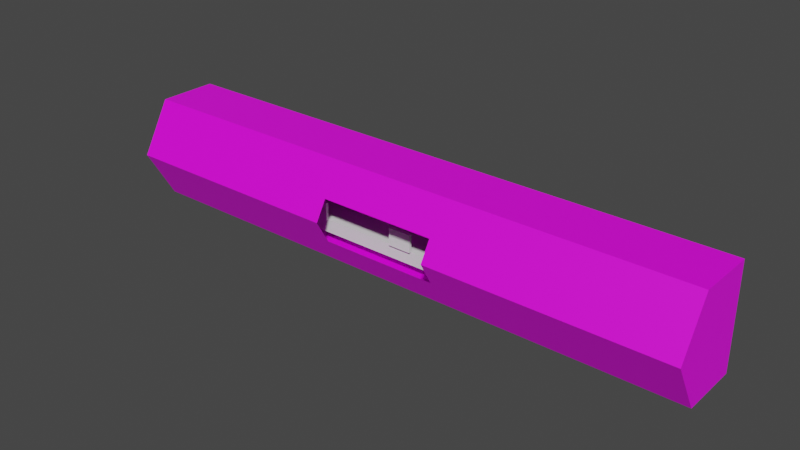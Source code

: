 # Source: model-scenario-levelSafeZone-headquarters.blend  (saved by Blender 3.1.7; exported with 4.5.12 LTS)
import bpy
from mathutils import Matrix  # noqa: F401  (used for matrix-valued properties, if any)

bpy.ops.wm.read_factory_settings(use_empty=True)
scene = bpy.context.scene
scene.name = 'Scene'

# ---- collections
col_collection = bpy.data.collections.new('Collection'); scene.collection.children.link(col_collection)
col_reference = bpy.data.collections.new('Reference'); scene.collection.children.link(col_reference)

# ---- images (referenced by path relative to the original .blend; pixels are not part of the script)
import os
ASSET_DIR = os.environ.get("B2B_ASSET_DIR", "")  # directory of the original .blend (textures are referenced by path, not embedded)
HERE = os.path.dirname(os.path.abspath(__file__))  # packed textures are extracted next to this script under _unpacked/

def load_image(name, relpath, width, height, colorspace="sRGB"):
    """Load a texture the original file referenced (path relative to the .blend, or extracted next to this script)."""
    p = next((c for c in (os.path.join(HERE, relpath), os.path.join(ASSET_DIR, relpath)) if relpath and os.path.exists(c)), "")
    if p:
        img = bpy.data.images.load(p, check_existing=True)
        img.name = name
    else:  # same state as the original file: an image datablock whose file is absent (Cycles renders it pink)
        img = bpy.data.images.new(name, width, height)
        img.source = "FILE"
        img.filepath = "//" + (relpath or name)
    img.colorspace_settings.name = colorspace
    return img
img_uv = load_image('uv', '', 1024, 1024, 'sRGB')

# ---- materials (node trees are filled in below, after node groups)
mat_material = bpy.data.materials.new('material')
mat_material.use_transparent_shadow = False

# ---- material node trees
mat_material.use_nodes = True; mat_material.node_tree.nodes.clear()
_N = mat_material.node_tree.nodes; _L = mat_material.node_tree.links
n0 = _N.new('ShaderNodeBsdfPrincipled'); n0.name = 'Principled BSDF'; n0.location = (10, 300)
n0.distribution = 'GGX'
n0.subsurface_method = 'RANDOM_WALK_SKIN'
n0.inputs[3].default_value = 1.45
n0.inputs[27].default_value = (0.0, 0.0, 0.0, 1.0)
n0.inputs[28].default_value = 1.0
n1 = _N.new('ShaderNodeOutputMaterial'); n1.name = 'Material Output'; n1.location = (300, 300)
n2 = _N.new('ShaderNodeTexImage'); n2.name = 'Image Texture'; n2.location = (-280, 280)
n2.image = img_uv
_L.new(n0.outputs[0], n1.inputs[0])
_L.new(n2.outputs[0], n0.inputs[0])
n1.is_active_output = True

# ---- world
world_world = bpy.data.worlds.new('World'); scene.world = world_world
world_world.use_nodes = True; world_world.node_tree.nodes.clear()
_N = world_world.node_tree.nodes; _L = world_world.node_tree.links
n0 = _N.new('ShaderNodeOutputWorld'); n0.name = 'World Output'; n0.location = (300, 300)
n1 = _N.new('ShaderNodeBackground'); n1.name = 'Background'; n1.location = (10, 300)
n1.inputs[0].default_value = (0.05088, 0.05088, 0.05088, 1.0)
_L.new(n1.outputs[0], n0.inputs[0])
n0.is_active_output = True
world_world.color = (0.05088, 0.05088, 0.05088)
world_world.use_sun_shadow = False
world_world.sun_shadow_jitter_overblur = 0.0

# ---- meshes
me_cylinder = bpy.data.meshes.new('Cylinder')
me_cylinder.from_pydata([(99.93, 10.02, 7.364), (-99.93, 10.02, 7.364), (-99.93, 10.02, -9.989), (99.93, 10.02, -9.989), (-99.93, -10.02, -9.989), (99.93, -10.02, -9.989), (-99.93, -20.04, 7.364), (99.93, -20.04, 7.364), (-99.93, -10.02, 24.72), (99.93, -10.02, 24.72), (-99.93, 10.02, 24.72), (99.93, 10.02, 24.72), (20.02, 10.02, -9.989), (-20.02, 10.02, -9.989), (20.02, -10.02, -9.989), (-20.02, -10.02, -9.989), (20.02, -20.04, 7.364), (-20.02, -20.04, 7.364), (20.02, -10.02, 24.72), (-20.02, -10.02, 24.72), (20.02, 10.02, 24.72), (-20.02, 10.02, 24.72), (-99.93, -16.18, 14.05), (99.93, -16.18, 14.05), (-20.02, -16.18, 14.05), (20.02, -16.18, 14.05), (-99.93, -15.36, -0.7306), (99.93, -15.36, -0.7306), (-20.02, -15.36, -0.7306), (20.02, -15.36, -0.7306)], [], [(12, 14, 5, 3), (29, 16, 7, 27), (25, 18, 9, 23), (18, 20, 11, 9), (5, 27, 7, 0, 3), (9, 11, 0, 7, 23), (10, 8, 22, 6, 1), (6, 26, 4, 2, 1), (1, 2, 13, 12, 3, 0), (10, 1, 0, 11, 20, 21), (8, 10, 21, 19), (19, 21, 20, 18), (22, 8, 19, 24), (24, 19, 18, 25), (26, 6, 17, 28), (2, 4, 15, 13), (13, 15, 14, 12), (6, 22, 24, 17), (16, 25, 23, 7), (15, 28, 29, 14), (4, 26, 28, 15), (14, 29, 27, 5)])
_uv = me_cylinder.uv_layers.new(name='UVMap')
_uv.uv.foreach_set('vector', [0.4036, 0.3789, 0.4036, 0.4754, 0.01902, 0.4754, 0.01902, 0.3789, 0.4036, 0.5268, 0.4036, 0.5718, 0.01902, 0.5718, 0.01902, 0.5268, 0.4036, 0.05619, 0.4036, 0.1155, 0.01902, 0.1155, 0.01902, 0.05619, 0.4036, 0.1155, 0.4036, 0.2119, 0.01902, 0.2119, 0.01902, 0.1155, 0.1861, 0.7063, 0.1415, 0.732, 0.1025, 0.7545, 0.1025, 0.6098, 0.1861, 0.6098, 0.01902, 0.7063, 0.01902, 0.6098, 0.1025, 0.6098, 0.1025, 0.7545, 0.07034, 0.7359, 0.2241, 0.7545, 0.2241, 0.6581, 0.2754, 0.6284, 0.3076, 0.6098, 0.3076, 0.7545, 0.3076, 0.6098, 0.3466, 0.6323, 0.3911, 0.6581, 0.3911, 0.7545, 0.3076, 0.7545, 0.981, 0.2954, 0.981, 0.3789, 0.5964, 0.3789, 0.4036, 0.3789, 0.01902, 0.3789, 0.01902, 0.2954, 0.981, 0.2119, 0.981, 0.2954, 0.01902, 0.2954, 0.01902, 0.2119, 0.4036, 0.2119, 0.5964, 0.2119, 0.981, 0.1155, 0.981, 0.2119, 0.5964, 0.2119, 0.5964, 0.1155, 0.5964, 0.1155, 0.5964, 0.2119, 0.4036, 0.2119, 0.4036, 0.1155, 0.981, 0.05619, 0.981, 0.1155, 0.5964, 0.1155, 0.5964, 0.05619, 0.5964, 0.05619, 0.5964, 0.1155, 0.4036, 0.1155, 0.4036, 0.05619, 0.981, 0.5268, 0.981, 0.5718, 0.5964, 0.5718, 0.5964, 0.5268, 0.981, 0.3789, 0.981, 0.4754, 0.5964, 0.4754, 0.5964, 0.3789, 0.5964, 0.3789, 0.5964, 0.4754, 0.4036, 0.4754, 0.4036, 0.3789, 0.981, 0.01902, 0.981, 0.05619, 0.5964, 0.05619, 0.5964, 0.01902, 0.4036, 0.01902, 0.4036, 0.05619, 0.01902, 0.05619, 0.01902, 0.01902, 0.5964, 0.4754, 0.5964, 0.5268, 0.4036, 0.5268, 0.4036, 0.4754, 0.981, 0.4754, 0.981, 0.5268, 0.5964, 0.5268, 0.5964, 0.4754, 0.4036, 0.4754, 0.4036, 0.5268, 0.01902, 0.5268, 0.01902, 0.4754])
me_cylinder.materials.append(mat_material)
me_cylinder.use_remesh_fix_poles = True
me_cylinder.use_remesh_preserve_attributes = False
me_cylinder.update()
me_scene = bpy.data.meshes.new('Scene')
me_scene.from_pydata([(-50.0, -50.0, 50.0), (50.0, -50.0, 50.0), (-50.0, 50.0, 50.0), (50.0, 50.0, 50.0), (-50.0, 50.0, -50.0), (50.0, 50.0, -50.0), (-50.0, -50.0, -50.0), (50.0, -50.0, -50.0)], [], [(0, 3, 2), (0, 1, 3), (2, 5, 4), (2, 3, 5), (4, 7, 6), (4, 5, 7), (6, 1, 0), (6, 7, 1), (1, 5, 3), (1, 7, 5), (6, 2, 4), (6, 0, 2)])
me_scene.polygons.foreach_set('use_smooth', [True] * 12)
_k = set([(0, 1), (0, 2), (0, 6), (1, 3), (1, 7), (2, 3), (2, 4), (3, 5), (4, 5), (4, 6), (5, 7), (6, 7)])
me_scene.attributes.new('sharp_edge', 'BOOLEAN', 'EDGE').data.foreach_set('value', [ (min(e.vertices), max(e.vertices)) in _k for e in me_scene.edges])
_uv = me_scene.uv_layers.new(name='UVSet0')
_uv.uv.foreach_set('vector', [0.0, 0.0, 1.0, 1.0, 0.0, 1.0, 0.0, 0.0, 1.0, 0.0, 1.0, 1.0, 0.0, 0.0, 1.0, 1.0, 0.0, 1.0, 0.0, 0.0, 1.0, 0.0, 1.0, 1.0, 0.0, 0.0, 1.0, 1.0, 0.0, 1.0, 0.0, 0.0, 1.0, 0.0, 1.0, 1.0, 0.0, 0.0, 1.0, 1.0, 0.0, 1.0, 0.0, 0.0, 1.0, 0.0, 1.0, 1.0, 0.0, 0.0, 1.0, 1.0, 0.0, 1.0, 0.0, 0.0, 1.0, 0.0, 1.0, 1.0, 0.0, 0.0, 1.0, 1.0, 0.0, 1.0, 0.0, 0.0, 1.0, 0.0, 1.0, 1.0])
_uv.active_render = True
_uv = me_scene.uv_layers.new(name='UVSet1')
_uv.uv.foreach_set('vector', [0.691, 0.3472, 0.9967, 0.6528, 0.691, 0.6528, 0.691, 0.3472, 0.9967, 0.3472, 0.9967, 0.6528, 0.3097, 0.6528, 0.004056, 0.3472, 0.3097, 0.3472, 0.3097, 0.6528, 0.004056, 0.6528, 0.004056, 0.3472, 0.3472, 0.3472, 0.6528, 0.6528, 0.3472, 0.6528, 0.3472, 0.3472, 0.6528, 0.3472, 0.6528, 0.6528, 0.3472, 0.004056, 0.6528, 0.3097, 0.3472, 0.3097, 0.3472, 0.004056, 0.6528, 0.004056, 0.6528, 0.3097, 0.6903, 0.3097, 0.9959, 0.004056, 0.9959, 0.3097, 0.6903, 0.3097, 0.6903, 0.004056, 0.9959, 0.004056, 0.3097, 0.004056, 0.004056, 0.3097, 0.004056, 0.004056, 0.3097, 0.004056, 0.3097, 0.3097, 0.004056, 0.3097])
me_scene.use_remesh_fix_poles = True
me_scene.use_remesh_preserve_attributes = False
me_scene.update()
me_scene.normals_split_custom_set([tuple(v) for v in zip(*[iter([0.0, 0.0, 1.0, 0.0, 0.0, 1.0, 0.0, 0.0, 1.0, 0.0, 0.0, 1.0, 0.0, 0.0, 1.0, 0.0, 0.0, 1.0, 0.0, 1.0, 0.0, 0.0, 1.0, 0.0, 0.0, 1.0, 0.0, 0.0, 1.0, 0.0, 0.0, 1.0, 0.0, 0.0, 1.0, 0.0, 0.0, 0.0, -1.0, 0.0, 0.0, -1.0, 0.0, 0.0, -1.0, 0.0, 0.0, -1.0, 0.0, 0.0, -1.0, 0.0, 0.0, -1.0, 0.0, -1.0, 0.0, 0.0, -1.0, 0.0, 0.0, -1.0, 0.0, 0.0, -1.0, 0.0, 0.0, -1.0, 0.0, 0.0, -1.0, 0.0, 1.0, 0.0, 0.0, 1.0, 0.0, 0.0, 1.0, 0.0, 0.0, 1.0, 0.0, 0.0, 1.0, 0.0, 0.0, 1.0, 0.0, 0.0, -1.0, 0.0, 0.0, -1.0, 0.0, 0.0, -1.0, 0.0, 0.0, -1.0, 0.0, 0.0, -1.0, 0.0, 0.0, -1.0, 0.0, 0.0])] * 3)])

# ---- objects
ob_cylinder_wall_mesh = bpy.data.objects.new('cylinder_wall_mesh', me_cylinder)
ob_save_zone = bpy.data.objects.new('save_zone', me_scene)
ob_ground_references = bpy.data.objects.new('ground_references', me_scene)
ob_upgrade_zone = bpy.data.objects.new('upgrade_zone', me_scene)
ob_level_selector_zone = bpy.data.objects.new('level_selector_zone', me_scene)

# ---- transforms, parenting, visibility, modifiers, constraints
ob_cylinder_wall_mesh.location = (0.0, 0.0, 0.0)
ob_save_zone.location = (-34.0, -5.0, 2.291)
ob_save_zone.rotation_euler = (1.571, -0.0, 0.0)
ob_save_zone.scale = (0.08, 0.06, 0.01)
ob_save_zone.color = (0.8, 0.8, 0.8, 1.0)
ob_ground_references.location = (0.0, 0.5, -3.0)
ob_ground_references.rotation_euler = (1.571, -0.0, 0.0)
ob_ground_references.scale = (0.8, 0.04582, 0.1)
ob_ground_references.color = (0.8, 0.8, 0.8, 1.0)
ob_upgrade_zone.location = (34.0, -5.0, 2.291)
ob_upgrade_zone.rotation_euler = (1.571, -0.0, 0.0)
ob_upgrade_zone.scale = (0.08, 0.06, 0.01)
ob_upgrade_zone.color = (0.8, 0.8, 0.8, 1.0)
ob_level_selector_zone.location = (0.0, -5.0, 2.291)
ob_level_selector_zone.rotation_euler = (1.571, -0.0, 0.0)
ob_level_selector_zone.scale = (0.08, 0.06, 0.01)
ob_level_selector_zone.color = (0.8, 0.8, 0.8, 1.0)

# ---- collection membership
col_collection.objects.link(ob_cylinder_wall_mesh)
col_reference.objects.link(ob_save_zone)
col_reference.objects.link(ob_ground_references)
col_reference.objects.link(ob_upgrade_zone)
col_reference.objects.link(ob_level_selector_zone)

# ---- scene / render settings (as saved in the file)
scene.frame_start = 1; scene.frame_end = 250; scene.frame_set(1)
scene.render.engine = 'BLENDER_EEVEE_NEXT'
scene.render.fps = 25
scene.cycles.sampling_pattern = 'TABULATED_SOBOL'
scene.cycles.use_light_tree = False
scene.view_settings.view_transform = 'Filmic'
bpy.context.view_layer.update()

# ---- added for rendering (the .blend has no active camera and no usable light): camera, sun
cam_auto = bpy.data.cameras.new('AutoCamera')
cam_auto.lens = 50.0
cam_auto.sensor_width = 36.0
cam_auto.clip_end = 3329.92
ob_auto_camera = bpy.data.objects.new('AutoCamera', cam_auto)
scene.collection.objects.link(ob_auto_camera)
ob_auto_camera.location = (189.74, -232.697, 159.156)
ob_auto_camera.rotation_euler = (1.09748, -7.21219e-08, 0.694738)
scene.camera = ob_auto_camera
light_auto_sun = bpy.data.lights.new('AutoSun', 'SUN')
light_auto_sun.energy = 3.0
light_auto_sun.angle = 0.0523599
ob_auto_sun = bpy.data.objects.new('AutoSun', light_auto_sun)
scene.collection.objects.link(ob_auto_sun)
ob_auto_sun.rotation_euler = (0.872665, 0.174533, 0.523599)
bpy.context.view_layer.update()
